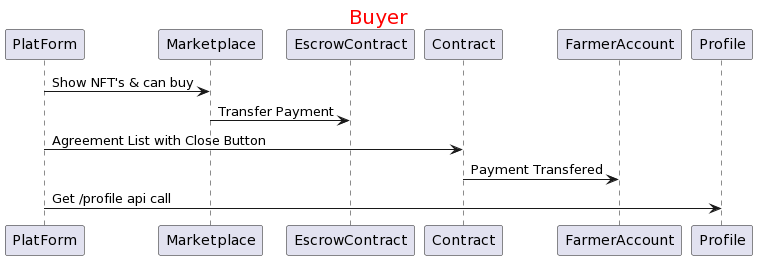

The diagram above was rendered by PlantUML. Its source (embedded in the PNG):
@startuml
center header <font size=20 color=red>Buyer</font>
PlatForm -> Marketplace : Show NFT's & can buy
Marketplace -> EscrowContract : Transfer Payment
PlatForm -> Contract : Agreement List with Close Button
Contract -> FarmerAccount : Payment Transfered
PlatForm -> Profile : Get /profile api call
@enduml